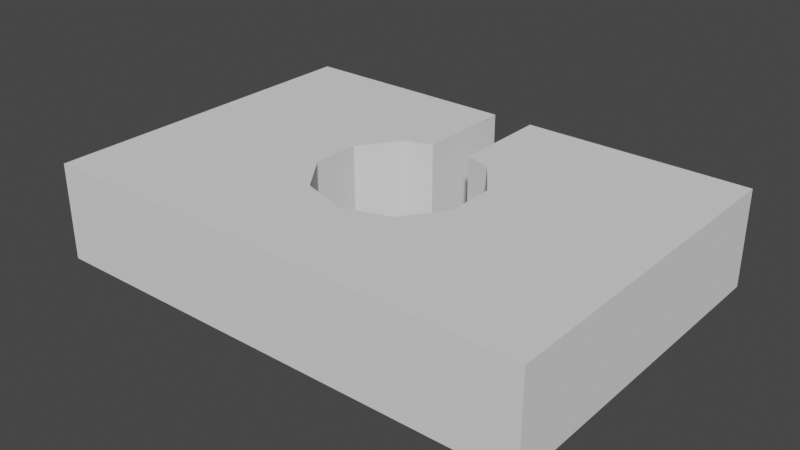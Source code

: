 # Source: mdl_Start.blend  (saved by Blender 2.80.75; exported with 4.5.12 LTS)
import bpy
from mathutils import Matrix  # noqa: F401  (used for matrix-valued properties, if any)

bpy.ops.wm.read_factory_settings(use_empty=True)
scene = bpy.context.scene
scene.name = 'Scene'

# ---- collections
col_collection = bpy.data.collections.new('Collection'); scene.collection.children.link(col_collection)

# ---- world
world_world = bpy.data.worlds.new('World'); scene.world = world_world
world_world.use_nodes = True; world_world.node_tree.nodes.clear()
_N = world_world.node_tree.nodes; _L = world_world.node_tree.links
n0 = _N.new('ShaderNodeOutputWorld'); n0.name = 'World Output'; n0.location = (300, 300)
n1 = _N.new('ShaderNodeBackground'); n1.name = 'Background'; n1.location = (10, 300)
n1.inputs[0].default_value = (0.05088, 0.05088, 0.05088, 1.0)
_L.new(n1.outputs[0], n0.inputs[0])
n0.is_active_output = True
world_world.color = (0.05088, 0.05088, 0.05088)
world_world.use_sun_shadow = False
world_world.sun_shadow_jitter_overblur = 0.0

# ---- meshes
me_cube = bpy.data.meshes.new('Cube')
me_cube.from_pydata([(3.6, -0.7, -2.5), (3.6, 0.7, -2.5), (3.6, -0.7, 2.5), (3.6, 0.7, 2.5), (-3.6, -0.7, -2.5), (-3.6, 0.7, -2.5), (-3.6, -0.7, 2.5), (-3.6, 0.7, 2.5), (0.6818, 0.7, -0.9385), (0.6818, -0.7, -0.9385), (2.028e-07, 0.7, -1.16), (2.028e-07, -0.7, -1.16), (-0.6818, 0.7, -0.9385), (-0.6818, -0.7, -0.9385), (1.103, 0.7, -0.3585), (1.103, -0.7, -0.3585), (0.6818, 0.7, 0.9385), (0.6818, -0.7, 0.9385), (1.103, 0.7, 0.3585), (1.103, -0.7, 0.3585), (-1.103, 0.7, 0.3585), (-1.103, -0.7, 0.3585), (-0.6818, 0.7, 0.9385), (-0.6818, -0.7, 0.9385), (-1.103, 0.7, -0.3585), (-1.103, -0.7, -0.3585), (0.3, 0.7, 1.053), (0.3, -0.7, 1.053), (0.3, -0.7, 2.5), (0.3, 0.7, 2.5), (-0.3, 0.7, 1.05), (-0.3, -0.7, 1.05), (-0.3, -0.7, 2.5), (-0.3, 0.7, 2.5)], [], [(0, 1, 3, 2), (2, 3, 29, 28), (6, 7, 5, 4), (4, 5, 1, 0), (2, 28, 27, 17, 19), (7, 20, 24, 12, 10, 8, 14, 1, 5), (19, 18, 14, 15), (19, 15, 9, 11, 13, 25, 21, 6, 4, 0, 2), (1, 14, 18, 16, 26, 29, 3), (21, 20, 22, 23), (17, 16, 18, 19), (25, 24, 20, 21), (9, 8, 10, 11), (15, 14, 8, 9), (13, 12, 24, 25), (23, 22, 30, 31), (11, 10, 12, 13), (30, 33, 32, 31), (32, 33, 7, 6), (26, 27, 28, 29), (33, 30, 22, 20, 7), (31, 32, 6, 21, 23), (27, 26, 16, 17)])
_uv = me_cube.uv_layers.new(name='UVMap')
_uv.uv.foreach_set('vector', [0.375, 0.0, 0.625, 0.0, 0.625, 0.25, 0.375, 0.25, 0.375, 0.25, 0.625, 0.25, 0.625, 0.3603, 0.375, 0.3603, 0.375, 0.5, 0.625, 0.5, 0.625, 0.75, 0.375, 0.75, 0.375, 0.75, 0.625, 0.75, 0.625, 1.0, 0.375, 1.0, 0.125, 0.5, 0.2353, 0.5, 0.2353, 0.5723, 0.2196, 0.578, 0.2007, 0.6071, 0.625, 0.5, 0.7007, 0.6071, 0.7007, 0.6429, 0.7196, 0.672, 0.75, 0.683, 0.7804, 0.672, 0.7993, 0.6429, 0.875, 0.75, 0.625, 0.75, 0.2, 0.6625, 0.2, 0.8375, 0.3, 0.8375, 0.3, 0.6625, 0.2007, 0.6071, 0.2007, 0.6429, 0.2196, 0.672, 0.25, 0.683, 0.2804, 0.672, 0.2993, 0.6429, 0.2993, 0.6071, 0.375, 0.5, 0.375, 0.75, 0.125, 0.75, 0.125, 0.5, 0.875, 0.75, 0.7993, 0.6429, 0.7993, 0.6071, 0.7804, 0.578, 0.7647, 0.5723, 0.7647, 0.5, 0.875, 0.5, 0.8, 0.6625, 0.8, 0.8375, 0.9, 0.8375, 0.9, 0.6625, 0.1, 0.6625, 0.1, 0.8375, 0.2, 0.8375, 0.2, 0.6625, 0.7, 0.6625, 0.7, 0.8375, 0.8, 0.8375, 0.8, 0.6625, 0.4, 0.6625, 0.4, 0.8375, 0.5, 0.8375, 0.5, 0.6625, 0.3, 0.6625, 0.3, 0.8375, 0.4, 0.8375, 0.4, 0.6625, 0.6, 0.6625, 0.6, 0.8375, 0.7, 0.8375, 0.7, 0.6625, 0.9, 0.6625, 0.9, 0.8375, 0.9516, 0.8375, 0.9516, 0.6625, 0.5, 0.6625, 0.5, 0.8375, 0.6, 0.8375, 0.6, 0.6625, 0.5557, 0.7193, 0.5557, 0.5181, 0.4443, 0.5181, 0.4443, 0.7193, 0.375, 0.3897, 0.625, 0.3897, 0.625, 0.5, 0.375, 0.5, 0.5557, 0.03069, 0.4443, 0.03069, 0.4443, 0.2319, 0.5557, 0.2319, 0.7353, 0.5, 0.7353, 0.5723, 0.7196, 0.578, 0.7007, 0.6071, 0.625, 0.5, 0.2647, 0.5723, 0.2647, 0.5, 0.375, 0.5, 0.2993, 0.6071, 0.2804, 0.578, 0.0484, 0.6625, 0.0484, 0.8375, 0.1, 0.8375, 0.1, 0.6625])
me_cube.materials.append(None)
me_cube.use_remesh_preserve_volume = False
me_cube.use_remesh_preserve_attributes = False
me_cube.use_mirror_vertex_groups = False
me_cube.update()

# ---- objects
ob_cube = bpy.data.objects.new('Cube', me_cube)

# ---- transforms, parenting, visibility, modifiers, constraints
ob_cube.location = (0.0, 0.0, 0.0)
ob_cube.rotation_euler = (1.571, 0.0, 3.142)
ob_cube.lineart.crease_threshold = 0.0

# ---- collection membership
col_collection.objects.link(ob_cube)

# ---- scene / render settings (as saved in the file)
scene.frame_start = 1; scene.frame_end = 250; scene.frame_set(0)
scene.render.engine = 'BLENDER_EEVEE_NEXT'
scene.cycles.use_denoising = False
scene.cycles.samples = 128
scene.cycles.sampling_pattern = 'TABULATED_SOBOL'
scene.cycles.use_adaptive_sampling = False
scene.cycles.use_light_tree = False
scene.view_settings.view_transform = 'Filmic'
bpy.context.view_layer.update()

# ---- added for rendering (the .blend has no active camera and no usable light): camera, sun
cam_auto = bpy.data.cameras.new('AutoCamera')
cam_auto.lens = 50.0
cam_auto.sensor_width = 36.0
cam_auto.clip_end = 1000.0
ob_auto_camera = bpy.data.objects.new('AutoCamera', cam_auto)
scene.collection.objects.link(ob_auto_camera)
ob_auto_camera.location = (8.21316, -9.85579, 6.57053)
ob_auto_camera.rotation_euler = (1.09748, -7.21219e-08, 0.694738)
scene.camera = ob_auto_camera
light_auto_sun = bpy.data.lights.new('AutoSun', 'SUN')
light_auto_sun.energy = 3.0
light_auto_sun.angle = 0.0523599
ob_auto_sun = bpy.data.objects.new('AutoSun', light_auto_sun)
scene.collection.objects.link(ob_auto_sun)
ob_auto_sun.rotation_euler = (0.872665, 0.174533, 0.523599)
bpy.context.view_layer.update()
